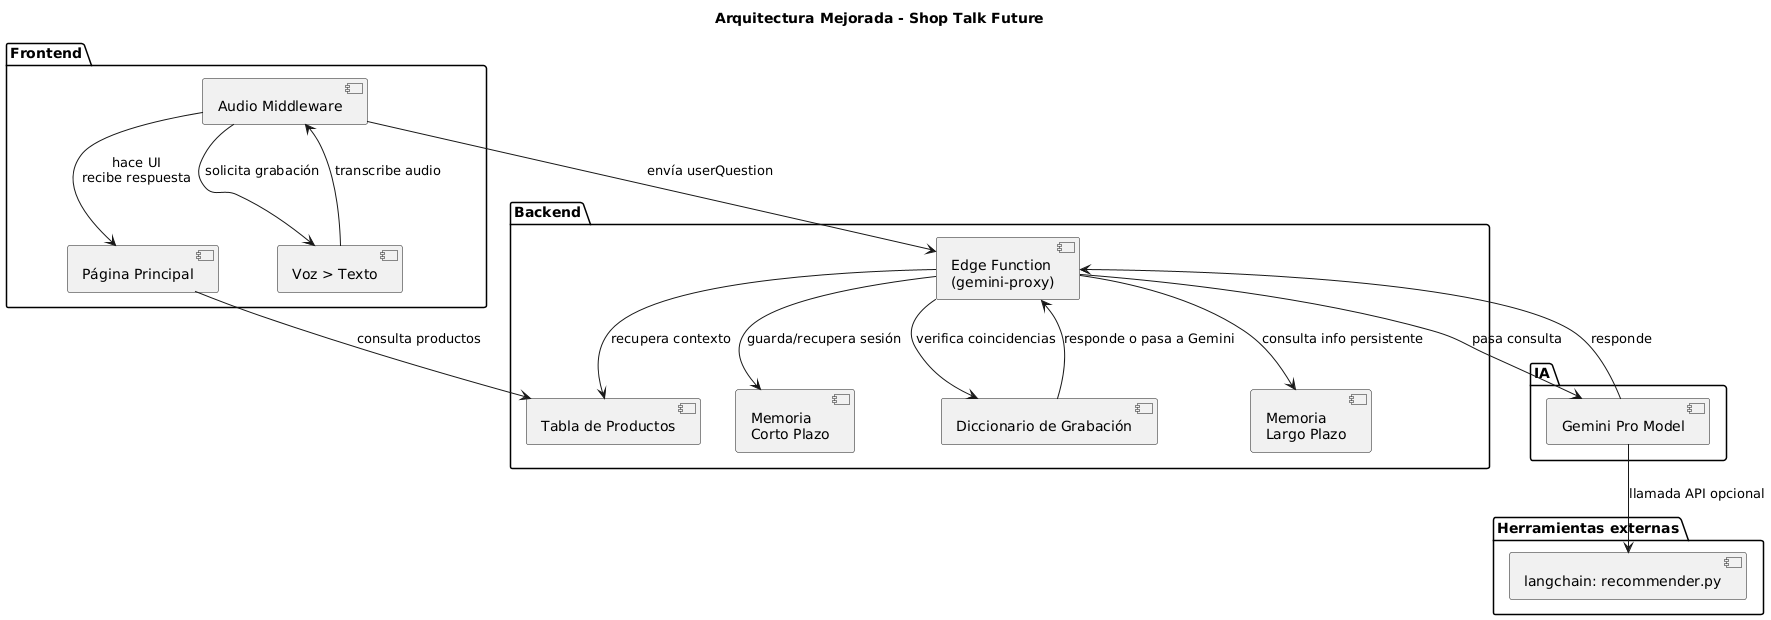

The diagram above was rendered by PlantUML. Its source (embedded in the PNG):
@startuml
title Arquitectura Mejorada - Shop Talk Future

package "Frontend" {
  [Página Principal]
  [Audio Middleware] --> [Página Principal] : hace UI\nrecibe respuesta
  [Audio Middleware] --> [Voz > Texto] : solicita grabación
  [Voz > Texto] --> [Audio Middleware] : transcribe audio
}

package "Backend" {
  [Tabla de Productos]
  [Edge Function\n(gemini-proxy)]
  [Diccionario de Grabación]
  [Memoria\nCorto Plazo]
  [Memoria\nLargo Plazo]

  [Página Principal] --> [Tabla de Productos] : consulta productos
  [Audio Middleware] --> [Edge Function\n(gemini-proxy)] : envía userQuestion
  [Edge Function\n(gemini-proxy)] --> [Diccionario de Grabación] : verifica coincidencias
  [Diccionario de Grabación] --> [Edge Function\n(gemini-proxy)] : responde o pasa a Gemini
  [Edge Function\n(gemini-proxy)] --> [Tabla de Productos] : recupera contexto
  [Edge Function\n(gemini-proxy)] --> [Memoria\nCorto Plazo] : guarda/recupera sesión
  [Edge Function\n(gemini-proxy)] --> [Memoria\nLargo Plazo] : consulta info persistente
}

package "IA" {
  [Gemini Pro Model]
  [Edge Function\n(gemini-proxy)] --> [Gemini Pro Model] : pasa consulta
  [Gemini Pro Model] --> [Edge Function\n(gemini-proxy)] : responde
}

package "Herramientas externas" {
  [langchain: recommender.py]
  [Gemini Pro Model] --> [langchain: recommender.py] : llamada API opcional
}
@enduml